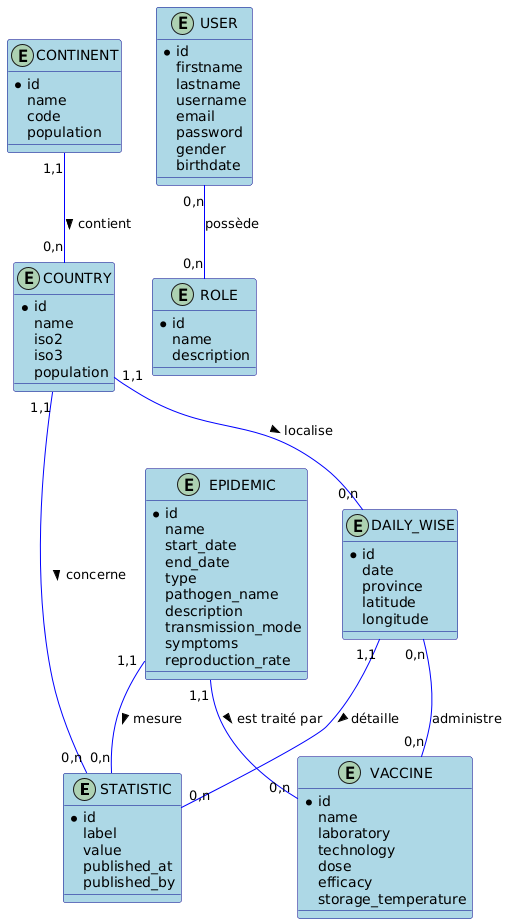

The diagram above was rendered by PlantUML. Its source (embedded in the PNG):
@startuml
' Définition du style
skinparam class {
  BackgroundColor LightBlue
  ArrowColor Blue
  BorderColor DarkBlue
}

' Définition des entités
entity "STATISTIC" as statistic {
  *id
  label
  value
  published_at
  published_by
}

entity "COUNTRY" as country {
  *id
  name
  iso2
  iso3
  population
}

entity "CONTINENT" as continent {
  *id
  name
  code
  population
}

entity "DAILY_WISE" as daily_wise {
  *id
  date
  province
  latitude
  longitude
}

entity "EPIDEMIC" as epidemic {
  *id
  name
  start_date
  end_date
  type
  pathogen_name
  description
  transmission_mode
  symptoms
  reproduction_rate
}

entity "VACCINE" as vaccine {
  *id
  name
  laboratory
  technology
  dose
  efficacy
  storage_temperature
}

entity "USER" as user {
  *id
  firstname
  lastname
  username
  email
  password
  gender
  birthdate
}

entity "ROLE" as role {
  *id
  name
  description
}

' Définition des relations
' Cardinalités en notation Merise (1,n), (0,n), (1,1), (0,1)
country "1,1" -- "0,n" statistic : concerne >
country "1,1" -- "0,n" daily_wise : localise >
continent "1,1" -- "0,n" country : contient >
epidemic "1,1" -- "0,n" statistic : mesure >
daily_wise "1,1" -- "0,n" statistic : détaille >
epidemic "1,1" -- "0,n" vaccine : est traité par >
daily_wise "0,n" -- "0,n" vaccine : administre
user "0,n" -- "0,n" role : possède
@enduml